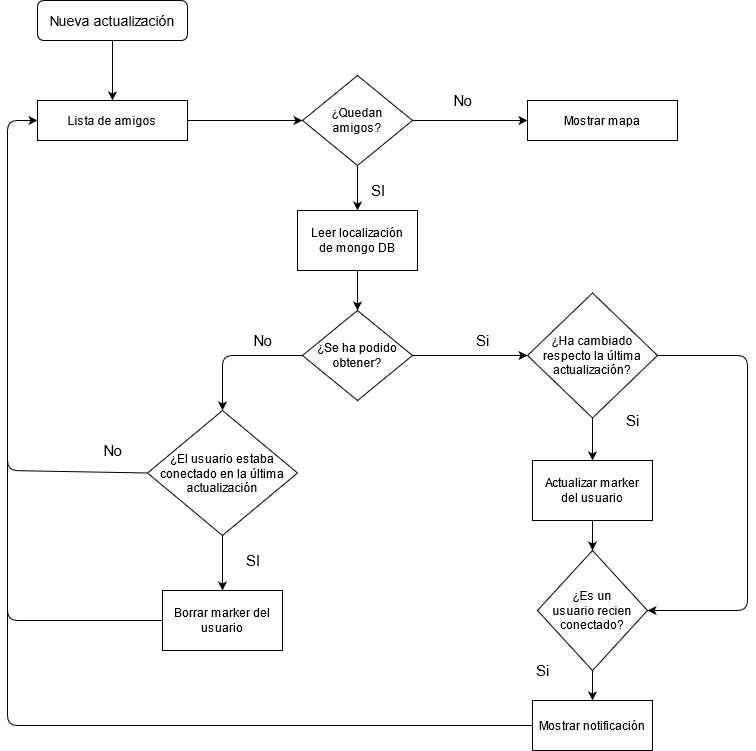

The diagram above was exported from draw.io. Its source (the exported page's mxGraphModel, read from the mxfile embedded in the PNG):
<mxGraphModel dx="1422" dy="791" grid="1" gridSize="10" guides="1" tooltips="1" connect="1" arrows="1" fold="1" page="1" pageScale="1" pageWidth="1200" pageHeight="1920" math="0" shadow="0">
  <root>
    <mxCell id="RqeVX6GNaFABbzWlCBpj-0" />
    <mxCell id="RqeVX6GNaFABbzWlCBpj-1" parent="RqeVX6GNaFABbzWlCBpj-0" />
    <mxCell id="RqeVX6GNaFABbzWlCBpj-2" value="&lt;font style=&quot;font-size: 14px&quot;&gt;Nueva actualización&lt;/font&gt;" style="rounded=1;whiteSpace=wrap;html=1;" vertex="1" parent="RqeVX6GNaFABbzWlCBpj-1">
      <mxGeometry x="260" y="50" width="150" height="40" as="geometry" />
    </mxCell>
    <mxCell id="RqeVX6GNaFABbzWlCBpj-5" value="Lista de amigos" style="rounded=0;whiteSpace=wrap;html=1;" vertex="1" parent="RqeVX6GNaFABbzWlCBpj-1">
      <mxGeometry x="260" y="150" width="150" height="40" as="geometry" />
    </mxCell>
    <mxCell id="RqeVX6GNaFABbzWlCBpj-6" value="" style="endArrow=classic;html=1;exitX=0.5;exitY=1;exitDx=0;exitDy=0;entryX=0.5;entryY=0;entryDx=0;entryDy=0;" edge="1" parent="RqeVX6GNaFABbzWlCBpj-1" source="RqeVX6GNaFABbzWlCBpj-2" target="RqeVX6GNaFABbzWlCBpj-5">
      <mxGeometry width="50" height="50" relative="1" as="geometry">
        <mxPoint x="400" y="400" as="sourcePoint" />
        <mxPoint x="450" y="350" as="targetPoint" />
      </mxGeometry>
    </mxCell>
    <mxCell id="RqeVX6GNaFABbzWlCBpj-8" value="" style="endArrow=classic;html=1;entryX=0;entryY=0.5;entryDx=0;entryDy=0;exitX=1;exitY=0.5;exitDx=0;exitDy=0;" edge="1" parent="RqeVX6GNaFABbzWlCBpj-1" source="RqeVX6GNaFABbzWlCBpj-5" target="RqeVX6GNaFABbzWlCBpj-29">
      <mxGeometry width="50" height="50" relative="1" as="geometry">
        <mxPoint x="336" y="210" as="sourcePoint" />
        <mxPoint x="335.25" y="270" as="targetPoint" />
      </mxGeometry>
    </mxCell>
    <mxCell id="RqeVX6GNaFABbzWlCBpj-9" value="" style="endArrow=classic;html=1;exitX=0.5;exitY=1;exitDx=0;exitDy=0;entryX=0.5;entryY=0;entryDx=0;entryDy=0;" edge="1" parent="RqeVX6GNaFABbzWlCBpj-1" source="RqeVX6GNaFABbzWlCBpj-29" target="RqeVX6GNaFABbzWlCBpj-11">
      <mxGeometry width="50" height="50" relative="1" as="geometry">
        <mxPoint x="410" y="290" as="sourcePoint" />
        <mxPoint x="550" y="290" as="targetPoint" />
      </mxGeometry>
    </mxCell>
    <mxCell id="RqeVX6GNaFABbzWlCBpj-10" value="&lt;font style=&quot;font-size: 15px&quot;&gt;SI&lt;/font&gt;" style="text;html=1;align=center;verticalAlign=middle;resizable=0;points=[];autosize=1;strokeColor=none;" vertex="1" parent="RqeVX6GNaFABbzWlCBpj-1">
      <mxGeometry x="585" y="230" width="30" height="20" as="geometry" />
    </mxCell>
    <mxCell id="RqeVX6GNaFABbzWlCBpj-11" value="&lt;div&gt;Leer localización&lt;/div&gt;&lt;div&gt;de mongo DB&lt;br&gt;&lt;/div&gt;" style="rounded=0;whiteSpace=wrap;html=1;" vertex="1" parent="RqeVX6GNaFABbzWlCBpj-1">
      <mxGeometry x="520" y="260" width="120" height="60" as="geometry" />
    </mxCell>
    <mxCell id="RqeVX6GNaFABbzWlCBpj-15" value="" style="endArrow=classic;html=1;exitX=1;exitY=0.5;exitDx=0;exitDy=0;entryX=0;entryY=0.5;entryDx=0;entryDy=0;" edge="1" parent="RqeVX6GNaFABbzWlCBpj-1" source="RqeVX6GNaFABbzWlCBpj-24" target="RqeVX6GNaFABbzWlCBpj-32">
      <mxGeometry width="50" height="50" relative="1" as="geometry">
        <mxPoint x="670" y="405" as="sourcePoint" />
        <mxPoint x="830" y="405" as="targetPoint" />
      </mxGeometry>
    </mxCell>
    <mxCell id="RqeVX6GNaFABbzWlCBpj-16" value="&lt;font style=&quot;font-size: 15px&quot;&gt;Si&lt;/font&gt;" style="text;html=1;align=center;verticalAlign=middle;resizable=0;points=[];autosize=1;strokeColor=none;" vertex="1" parent="RqeVX6GNaFABbzWlCBpj-1">
      <mxGeometry x="690" y="380" width="30" height="20" as="geometry" />
    </mxCell>
    <mxCell id="RqeVX6GNaFABbzWlCBpj-19" value="" style="endArrow=classic;html=1;exitX=0.5;exitY=1;exitDx=0;exitDy=0;entryX=0.5;entryY=0;entryDx=0;entryDy=0;" edge="1" parent="RqeVX6GNaFABbzWlCBpj-1" source="RqeVX6GNaFABbzWlCBpj-32" target="RqeVX6GNaFABbzWlCBpj-36">
      <mxGeometry width="50" height="50" relative="1" as="geometry">
        <mxPoint x="890" y="435" as="sourcePoint" />
        <mxPoint x="895" y="550" as="targetPoint" />
      </mxGeometry>
    </mxCell>
    <mxCell id="RqeVX6GNaFABbzWlCBpj-20" value="&lt;font style=&quot;font-size: 15px&quot;&gt;Si&lt;/font&gt;" style="text;html=1;align=center;verticalAlign=middle;resizable=0;points=[];autosize=1;strokeColor=none;" vertex="1" parent="RqeVX6GNaFABbzWlCBpj-1">
      <mxGeometry x="840" y="460" width="30" height="20" as="geometry" />
    </mxCell>
    <mxCell id="RqeVX6GNaFABbzWlCBpj-22" value="" style="endArrow=classic;html=1;exitX=0.5;exitY=1;exitDx=0;exitDy=0;entryX=0.5;entryY=0;entryDx=0;entryDy=0;" edge="1" parent="RqeVX6GNaFABbzWlCBpj-1" source="RqeVX6GNaFABbzWlCBpj-34" target="RqeVX6GNaFABbzWlCBpj-39">
      <mxGeometry width="50" height="50" relative="1" as="geometry">
        <mxPoint x="897.5" y="660" as="sourcePoint" />
        <mxPoint x="815" y="760" as="targetPoint" />
      </mxGeometry>
    </mxCell>
    <mxCell id="RqeVX6GNaFABbzWlCBpj-23" value="&lt;font style=&quot;font-size: 15px&quot;&gt;Si&lt;/font&gt;" style="text;html=1;align=center;verticalAlign=middle;resizable=0;points=[];autosize=1;strokeColor=none;" vertex="1" parent="RqeVX6GNaFABbzWlCBpj-1">
      <mxGeometry x="750" y="710" width="30" height="20" as="geometry" />
    </mxCell>
    <mxCell id="RqeVX6GNaFABbzWlCBpj-24" value="&lt;div&gt;¿Se ha podido &lt;br&gt;&lt;/div&gt;&lt;div&gt;obtener?&lt;/div&gt;" style="rhombus;whiteSpace=wrap;html=1;" vertex="1" parent="RqeVX6GNaFABbzWlCBpj-1">
      <mxGeometry x="525" y="360" width="110" height="90" as="geometry" />
    </mxCell>
    <mxCell id="RqeVX6GNaFABbzWlCBpj-28" value="" style="endArrow=classic;html=1;exitX=0.5;exitY=1;exitDx=0;exitDy=0;entryX=0.5;entryY=0;entryDx=0;entryDy=0;" edge="1" parent="RqeVX6GNaFABbzWlCBpj-1" source="RqeVX6GNaFABbzWlCBpj-11" target="RqeVX6GNaFABbzWlCBpj-24">
      <mxGeometry width="50" height="50" relative="1" as="geometry">
        <mxPoint x="660" y="520" as="sourcePoint" />
        <mxPoint x="710" y="470" as="targetPoint" />
      </mxGeometry>
    </mxCell>
    <mxCell id="RqeVX6GNaFABbzWlCBpj-29" value="&lt;div&gt;¿Quedan &lt;br&gt;&lt;/div&gt;&lt;div&gt;amigos?&lt;/div&gt;" style="rhombus;whiteSpace=wrap;html=1;" vertex="1" parent="RqeVX6GNaFABbzWlCBpj-1">
      <mxGeometry x="525" y="125" width="110" height="90" as="geometry" />
    </mxCell>
    <mxCell id="RqeVX6GNaFABbzWlCBpj-32" value="¿Ha cambiado respecto la última actualización?" style="rhombus;whiteSpace=wrap;html=1;" vertex="1" parent="RqeVX6GNaFABbzWlCBpj-1">
      <mxGeometry x="750" y="342.5" width="130" height="125" as="geometry" />
    </mxCell>
    <mxCell id="RqeVX6GNaFABbzWlCBpj-34" value="&lt;div&gt;¿Es un &lt;br&gt;&lt;/div&gt;&lt;div&gt;usuario recien &lt;br&gt;&lt;/div&gt;&lt;div&gt;conectado?&lt;/div&gt;" style="rhombus;whiteSpace=wrap;html=1;" vertex="1" parent="RqeVX6GNaFABbzWlCBpj-1">
      <mxGeometry x="760" y="600" width="110" height="120" as="geometry" />
    </mxCell>
    <mxCell id="RqeVX6GNaFABbzWlCBpj-36" value="&lt;div&gt;Actualizar marker&lt;br&gt;&lt;/div&gt;&lt;div&gt;del usuario&lt;br&gt;&lt;/div&gt;" style="rounded=0;whiteSpace=wrap;html=1;" vertex="1" parent="RqeVX6GNaFABbzWlCBpj-1">
      <mxGeometry x="755" y="510" width="120" height="60" as="geometry" />
    </mxCell>
    <mxCell id="RqeVX6GNaFABbzWlCBpj-37" value="" style="endArrow=classic;html=1;exitX=0.5;exitY=1;exitDx=0;exitDy=0;entryX=0.5;entryY=0;entryDx=0;entryDy=0;" edge="1" parent="RqeVX6GNaFABbzWlCBpj-1" source="RqeVX6GNaFABbzWlCBpj-36" target="RqeVX6GNaFABbzWlCBpj-34">
      <mxGeometry width="50" height="50" relative="1" as="geometry">
        <mxPoint x="930" y="630" as="sourcePoint" />
        <mxPoint x="980" y="580" as="targetPoint" />
      </mxGeometry>
    </mxCell>
    <mxCell id="RqeVX6GNaFABbzWlCBpj-39" value="Mostrar notificación" style="rounded=0;whiteSpace=wrap;html=1;" vertex="1" parent="RqeVX6GNaFABbzWlCBpj-1">
      <mxGeometry x="755" y="750" width="120" height="50" as="geometry" />
    </mxCell>
    <mxCell id="RqeVX6GNaFABbzWlCBpj-41" value="" style="endArrow=classic;html=1;exitX=0;exitY=0.5;exitDx=0;exitDy=0;entryX=0.5;entryY=0;entryDx=0;entryDy=0;" edge="1" parent="RqeVX6GNaFABbzWlCBpj-1" source="RqeVX6GNaFABbzWlCBpj-24" target="RqeVX6GNaFABbzWlCBpj-43">
      <mxGeometry width="50" height="50" relative="1" as="geometry">
        <mxPoint x="295" y="420" as="sourcePoint" />
        <mxPoint x="450" y="480" as="targetPoint" />
        <Array as="points">
          <mxPoint x="445" y="405" />
        </Array>
      </mxGeometry>
    </mxCell>
    <mxCell id="RqeVX6GNaFABbzWlCBpj-42" value="&lt;font style=&quot;font-size: 15px&quot;&gt;No&lt;/font&gt;" style="text;html=1;align=center;verticalAlign=middle;resizable=0;points=[];autosize=1;strokeColor=none;" vertex="1" parent="RqeVX6GNaFABbzWlCBpj-1">
      <mxGeometry x="470" y="380" width="30" height="20" as="geometry" />
    </mxCell>
    <mxCell id="RqeVX6GNaFABbzWlCBpj-43" value="&lt;div&gt;¿El usuario estaba&lt;/div&gt;&lt;div&gt;conectado en la última actualización&lt;br&gt;&lt;/div&gt;" style="rhombus;whiteSpace=wrap;html=1;" vertex="1" parent="RqeVX6GNaFABbzWlCBpj-1">
      <mxGeometry x="370" y="460" width="150" height="125" as="geometry" />
    </mxCell>
    <mxCell id="RqeVX6GNaFABbzWlCBpj-45" value="Borrar marker del usuario" style="rounded=0;whiteSpace=wrap;html=1;" vertex="1" parent="RqeVX6GNaFABbzWlCBpj-1">
      <mxGeometry x="385" y="640" width="120" height="60" as="geometry" />
    </mxCell>
    <mxCell id="RqeVX6GNaFABbzWlCBpj-46" value="" style="endArrow=classic;html=1;exitX=0.5;exitY=1;exitDx=0;exitDy=0;entryX=0.5;entryY=0;entryDx=0;entryDy=0;" edge="1" parent="RqeVX6GNaFABbzWlCBpj-1" source="RqeVX6GNaFABbzWlCBpj-43" target="RqeVX6GNaFABbzWlCBpj-45">
      <mxGeometry width="50" height="50" relative="1" as="geometry">
        <mxPoint x="510" y="630" as="sourcePoint" />
        <mxPoint x="560" y="580" as="targetPoint" />
      </mxGeometry>
    </mxCell>
    <mxCell id="RqeVX6GNaFABbzWlCBpj-47" value="&lt;font style=&quot;font-size: 15px&quot;&gt;SI&lt;/font&gt;" style="text;html=1;align=center;verticalAlign=middle;resizable=0;points=[];autosize=1;strokeColor=none;" vertex="1" parent="RqeVX6GNaFABbzWlCBpj-1">
      <mxGeometry x="460" y="600" width="30" height="20" as="geometry" />
    </mxCell>
    <mxCell id="RqeVX6GNaFABbzWlCBpj-48" value="" style="endArrow=classic;html=1;exitX=0;exitY=0.5;exitDx=0;exitDy=0;entryX=0;entryY=0.5;entryDx=0;entryDy=0;" edge="1" parent="RqeVX6GNaFABbzWlCBpj-1" source="RqeVX6GNaFABbzWlCBpj-43" target="RqeVX6GNaFABbzWlCBpj-5">
      <mxGeometry width="50" height="50" relative="1" as="geometry">
        <mxPoint x="360" y="515" as="sourcePoint" />
        <mxPoint x="220" y="190" as="targetPoint" />
        <Array as="points">
          <mxPoint x="230" y="520" />
          <mxPoint x="230" y="170" />
        </Array>
      </mxGeometry>
    </mxCell>
    <mxCell id="RqeVX6GNaFABbzWlCBpj-49" value="&lt;font style=&quot;font-size: 15px&quot;&gt;No&lt;/font&gt;" style="text;html=1;align=center;verticalAlign=middle;resizable=0;points=[];autosize=1;strokeColor=none;" vertex="1" parent="RqeVX6GNaFABbzWlCBpj-1">
      <mxGeometry x="320" y="490" width="30" height="20" as="geometry" />
    </mxCell>
    <mxCell id="RqeVX6GNaFABbzWlCBpj-51" value="" style="endArrow=none;html=1;exitX=0;exitY=0.5;exitDx=0;exitDy=0;" edge="1" parent="RqeVX6GNaFABbzWlCBpj-1" source="RqeVX6GNaFABbzWlCBpj-45">
      <mxGeometry width="50" height="50" relative="1" as="geometry">
        <mxPoint x="180" y="570" as="sourcePoint" />
        <mxPoint x="230" y="480" as="targetPoint" />
        <Array as="points">
          <mxPoint x="230" y="670" />
        </Array>
      </mxGeometry>
    </mxCell>
    <mxCell id="RqeVX6GNaFABbzWlCBpj-52" value="" style="endArrow=classic;html=1;exitX=1;exitY=0.5;exitDx=0;exitDy=0;entryX=1;entryY=0.5;entryDx=0;entryDy=0;" edge="1" parent="RqeVX6GNaFABbzWlCBpj-1" source="RqeVX6GNaFABbzWlCBpj-32" target="RqeVX6GNaFABbzWlCBpj-34">
      <mxGeometry width="50" height="50" relative="1" as="geometry">
        <mxPoint x="1140" y="395" as="sourcePoint" />
        <mxPoint x="1060" y="450" as="targetPoint" />
        <Array as="points">
          <mxPoint x="970" y="405" />
          <mxPoint x="970" y="660" />
        </Array>
      </mxGeometry>
    </mxCell>
    <mxCell id="RqeVX6GNaFABbzWlCBpj-54" value="" style="endArrow=none;html=1;entryX=0;entryY=0.5;entryDx=0;entryDy=0;" edge="1" parent="RqeVX6GNaFABbzWlCBpj-1" target="RqeVX6GNaFABbzWlCBpj-39">
      <mxGeometry width="50" height="50" relative="1" as="geometry">
        <mxPoint x="230" y="660" as="sourcePoint" />
        <mxPoint x="690" y="740" as="targetPoint" />
        <Array as="points">
          <mxPoint x="230" y="775" />
        </Array>
      </mxGeometry>
    </mxCell>
    <mxCell id="RqeVX6GNaFABbzWlCBpj-55" value="" style="endArrow=classic;html=1;exitX=1;exitY=0.5;exitDx=0;exitDy=0;entryX=0;entryY=0.5;entryDx=0;entryDy=0;" edge="1" parent="RqeVX6GNaFABbzWlCBpj-1" source="RqeVX6GNaFABbzWlCBpj-29" target="RqeVX6GNaFABbzWlCBpj-57">
      <mxGeometry width="50" height="50" relative="1" as="geometry">
        <mxPoint x="665" y="169.5" as="sourcePoint" />
        <mxPoint x="800" y="170" as="targetPoint" />
      </mxGeometry>
    </mxCell>
    <mxCell id="RqeVX6GNaFABbzWlCBpj-56" value="&lt;font style=&quot;font-size: 15px&quot;&gt;No&lt;/font&gt;" style="text;html=1;align=center;verticalAlign=middle;resizable=0;points=[];autosize=1;strokeColor=none;" vertex="1" parent="RqeVX6GNaFABbzWlCBpj-1">
      <mxGeometry x="670" y="140" width="30" height="20" as="geometry" />
    </mxCell>
    <mxCell id="RqeVX6GNaFABbzWlCBpj-57" value="Mostrar mapa" style="rounded=0;whiteSpace=wrap;html=1;" vertex="1" parent="RqeVX6GNaFABbzWlCBpj-1">
      <mxGeometry x="750" y="150" width="150" height="40" as="geometry" />
    </mxCell>
  </root>
</mxGraphModel>